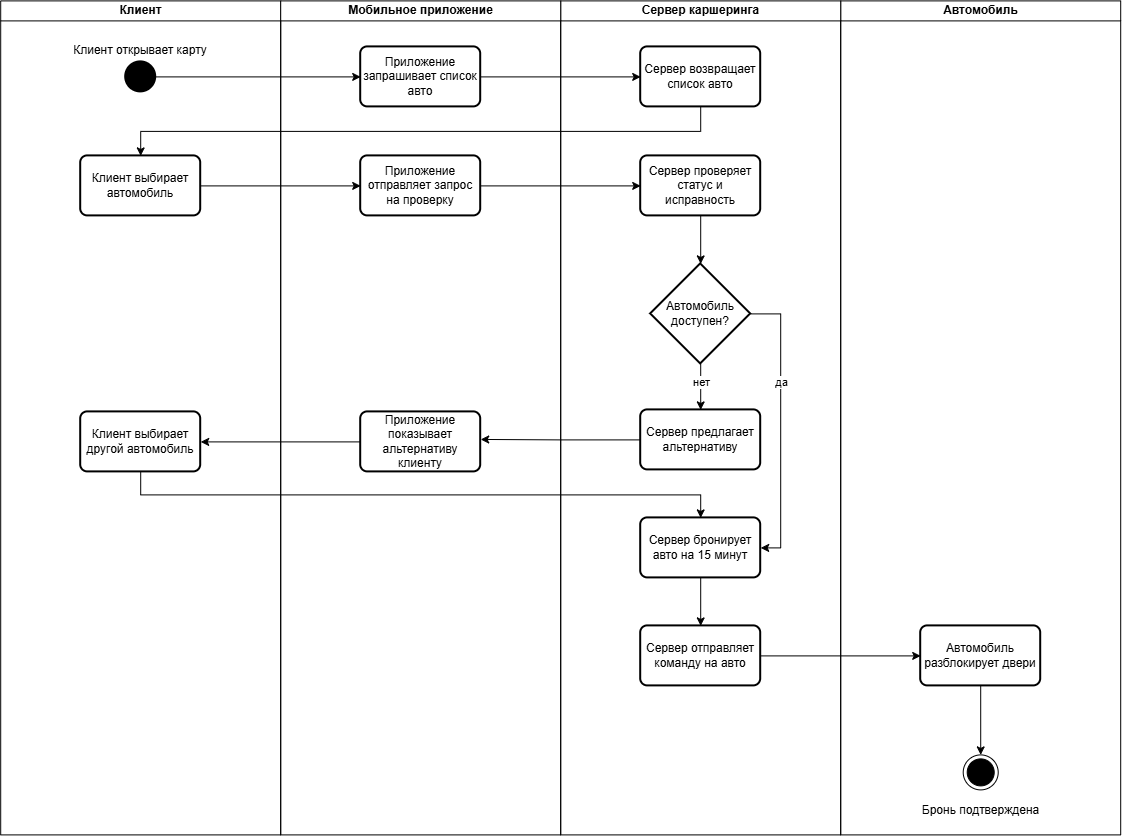

The diagram above was exported from draw.io. Its source (the exported page's mxGraphModel, read from the mxfile embedded in the PNG):
<mxGraphModel dx="2575" dy="1730" grid="0" gridSize="10" guides="1" tooltips="1" connect="1" arrows="1" fold="1" page="1" pageScale="1" pageWidth="1920" pageHeight="1200" math="0" shadow="0">
  <root>
    <mxCell id="0" />
    <mxCell id="1" parent="0" />
    <mxCell id="h2bBm5j4FA1SVuiIVQkx-1" parent="1" style="swimlane;html=1;startSize=20;" value="Автомобиль" vertex="1">
      <mxGeometry height="834" width="280" x="1250" y="428" as="geometry" />
    </mxCell>
    <mxCell id="h2bBm5j4FA1SVuiIVQkx-2" parent="h2bBm5j4FA1SVuiIVQkx-1" style="ellipse;html=1;shape=endState;fillColor=strokeColor;" value="" vertex="1">
      <mxGeometry height="35" width="35" x="122.51" y="754" as="geometry" />
    </mxCell>
    <mxCell id="h2bBm5j4FA1SVuiIVQkx-3" parent="h2bBm5j4FA1SVuiIVQkx-1" style="text;html=1;whiteSpace=wrap;strokeColor=none;fillColor=none;align=center;verticalAlign=middle;rounded=0;" value="&lt;font style=&quot;font-size: 12px;&quot;&gt;Бронь подтверждена&lt;/font&gt;" vertex="1">
      <mxGeometry height="20" width="123.25" x="78.38000000000001" y="800" as="geometry" />
    </mxCell>
    <mxCell id="h2bBm5j4FA1SVuiIVQkx-4" edge="1" parent="h2bBm5j4FA1SVuiIVQkx-1" source="h2bBm5j4FA1SVuiIVQkx-5" style="edgeStyle=orthogonalEdgeStyle;rounded=0;orthogonalLoop=1;jettySize=auto;html=1;exitX=0.5;exitY=1;exitDx=0;exitDy=0;entryX=0.5;entryY=0;entryDx=0;entryDy=0;" target="h2bBm5j4FA1SVuiIVQkx-2">
      <mxGeometry relative="1" as="geometry" />
    </mxCell>
    <mxCell id="h2bBm5j4FA1SVuiIVQkx-5" parent="h2bBm5j4FA1SVuiIVQkx-1" style="rounded=1;whiteSpace=wrap;html=1;absoluteArcSize=1;arcSize=14;strokeWidth=2;" value="Автомобиль разблокирует двери" vertex="1">
      <mxGeometry height="60" width="120" x="80" y="625" as="geometry" />
    </mxCell>
    <mxCell id="h2bBm5j4FA1SVuiIVQkx-6" parent="1" style="swimlane;html=1;startSize=20;" value="Сервер каршеринга" vertex="1">
      <mxGeometry height="834" width="280" x="970" y="428" as="geometry" />
    </mxCell>
    <mxCell id="h2bBm5j4FA1SVuiIVQkx-7" parent="h2bBm5j4FA1SVuiIVQkx-6" style="rounded=1;whiteSpace=wrap;html=1;absoluteArcSize=1;arcSize=14;strokeWidth=2;" value="Сервер возвращает список авто" vertex="1">
      <mxGeometry height="60" width="120" x="80" y="46" as="geometry" />
    </mxCell>
    <mxCell id="h2bBm5j4FA1SVuiIVQkx-8" parent="h2bBm5j4FA1SVuiIVQkx-6" style="rounded=1;whiteSpace=wrap;html=1;absoluteArcSize=1;arcSize=14;strokeWidth=2;" value="Сервер предлагает альтернативу" vertex="1">
      <mxGeometry height="60" width="120" x="80" y="409" as="geometry" />
    </mxCell>
    <mxCell id="h2bBm5j4FA1SVuiIVQkx-9" edge="1" parent="h2bBm5j4FA1SVuiIVQkx-6" source="h2bBm5j4FA1SVuiIVQkx-10" style="edgeStyle=orthogonalEdgeStyle;rounded=0;orthogonalLoop=1;jettySize=auto;html=1;exitX=0.5;exitY=1;exitDx=0;exitDy=0;entryX=0.5;entryY=0;entryDx=0;entryDy=0;" target="h2bBm5j4FA1SVuiIVQkx-17">
      <mxGeometry relative="1" as="geometry" />
    </mxCell>
    <mxCell id="h2bBm5j4FA1SVuiIVQkx-10" parent="h2bBm5j4FA1SVuiIVQkx-6" style="rounded=1;whiteSpace=wrap;html=1;absoluteArcSize=1;arcSize=14;strokeWidth=2;" value="Сервер бронирует авто на 15 минут" vertex="1">
      <mxGeometry height="60" width="120" x="80" y="517" as="geometry" />
    </mxCell>
    <mxCell id="h2bBm5j4FA1SVuiIVQkx-11" edge="1" parent="h2bBm5j4FA1SVuiIVQkx-6" source="h2bBm5j4FA1SVuiIVQkx-15" style="edgeStyle=orthogonalEdgeStyle;rounded=0;orthogonalLoop=1;jettySize=auto;html=1;exitX=0.5;exitY=1;exitDx=0;exitDy=0;exitPerimeter=0;entryX=0.5;entryY=0;entryDx=0;entryDy=0;" target="h2bBm5j4FA1SVuiIVQkx-8">
      <mxGeometry relative="1" as="geometry" />
    </mxCell>
    <mxCell id="h2bBm5j4FA1SVuiIVQkx-12" connectable="0" parent="h2bBm5j4FA1SVuiIVQkx-11" style="edgeLabel;html=1;align=center;verticalAlign=middle;resizable=0;points=[];" value="нет" vertex="1">
      <mxGeometry relative="1" x="-0.1217" y="2" as="geometry">
        <mxPoint x="-2" y="-3" as="offset" />
      </mxGeometry>
    </mxCell>
    <mxCell id="h2bBm5j4FA1SVuiIVQkx-13" edge="1" parent="h2bBm5j4FA1SVuiIVQkx-6" source="h2bBm5j4FA1SVuiIVQkx-15" style="edgeStyle=orthogonalEdgeStyle;rounded=0;orthogonalLoop=1;jettySize=auto;html=1;exitX=1;exitY=0.5;exitDx=0;exitDy=0;exitPerimeter=0;entryX=1;entryY=0.5;entryDx=0;entryDy=0;" target="h2bBm5j4FA1SVuiIVQkx-10">
      <mxGeometry relative="1" as="geometry" />
    </mxCell>
    <mxCell id="h2bBm5j4FA1SVuiIVQkx-14" connectable="0" parent="h2bBm5j4FA1SVuiIVQkx-13" style="edgeLabel;html=1;align=center;verticalAlign=middle;resizable=0;points=[];" value="да" vertex="1">
      <mxGeometry relative="1" x="-0.3735" as="geometry">
        <mxPoint y="7" as="offset" />
      </mxGeometry>
    </mxCell>
    <mxCell id="h2bBm5j4FA1SVuiIVQkx-15" parent="h2bBm5j4FA1SVuiIVQkx-6" style="strokeWidth=2;html=1;shape=mxgraph.flowchart.decision;whiteSpace=wrap;" value="Автомобиль доступен?" vertex="1">
      <mxGeometry height="100" width="100" x="90" y="263" as="geometry" />
    </mxCell>
    <mxCell id="h2bBm5j4FA1SVuiIVQkx-16" parent="h2bBm5j4FA1SVuiIVQkx-6" style="rounded=1;whiteSpace=wrap;html=1;absoluteArcSize=1;arcSize=14;strokeWidth=2;" value="Сервер проверяет статус и исправность" vertex="1">
      <mxGeometry height="60" width="120" x="80" y="155" as="geometry" />
    </mxCell>
    <mxCell id="h2bBm5j4FA1SVuiIVQkx-17" parent="h2bBm5j4FA1SVuiIVQkx-6" style="rounded=1;whiteSpace=wrap;html=1;absoluteArcSize=1;arcSize=14;strokeWidth=2;" value="Сервер отправляет команду на авто" vertex="1">
      <mxGeometry height="60" width="120" x="80" y="625" as="geometry" />
    </mxCell>
    <mxCell id="h2bBm5j4FA1SVuiIVQkx-18" edge="1" parent="h2bBm5j4FA1SVuiIVQkx-6" source="h2bBm5j4FA1SVuiIVQkx-16" style="edgeStyle=orthogonalEdgeStyle;rounded=0;orthogonalLoop=1;jettySize=auto;html=1;exitX=0.5;exitY=1;exitDx=0;exitDy=0;entryX=0.5;entryY=0;entryDx=0;entryDy=0;entryPerimeter=0;" target="h2bBm5j4FA1SVuiIVQkx-15">
      <mxGeometry relative="1" as="geometry" />
    </mxCell>
    <mxCell id="h2bBm5j4FA1SVuiIVQkx-19" parent="1" style="swimlane;html=1;startSize=20;" value="Клиент" vertex="1">
      <mxGeometry height="834" width="280" x="410" y="428" as="geometry" />
    </mxCell>
    <mxCell id="h2bBm5j4FA1SVuiIVQkx-20" parent="h2bBm5j4FA1SVuiIVQkx-19" style="shape=ellipse;html=1;fillColor=strokeColor;strokeWidth=2;verticalLabelPosition=bottom;verticalAlignment=top;perimeter=ellipsePerimeter;" value="" vertex="1">
      <mxGeometry height="30" width="30" x="125" y="61" as="geometry" />
    </mxCell>
    <mxCell id="h2bBm5j4FA1SVuiIVQkx-21" parent="h2bBm5j4FA1SVuiIVQkx-19" style="text;html=1;whiteSpace=wrap;strokeColor=none;fillColor=none;align=center;verticalAlign=middle;rounded=0;" value="&lt;font style=&quot;font-size: 12px;&quot;&gt;Клиент открывает карту&lt;/font&gt;" vertex="1">
      <mxGeometry height="20" width="150" x="65" y="40" as="geometry" />
    </mxCell>
    <mxCell id="h2bBm5j4FA1SVuiIVQkx-22" parent="h2bBm5j4FA1SVuiIVQkx-19" style="rounded=1;whiteSpace=wrap;html=1;absoluteArcSize=1;arcSize=14;strokeWidth=2;" value="Клиент выбирает автомобиль" vertex="1">
      <mxGeometry height="60" width="120" x="80" y="155" as="geometry" />
    </mxCell>
    <mxCell id="h2bBm5j4FA1SVuiIVQkx-23" parent="h2bBm5j4FA1SVuiIVQkx-19" style="rounded=1;whiteSpace=wrap;html=1;absoluteArcSize=1;arcSize=14;strokeWidth=2;" value="Клиент выбирает другой автомобиль" vertex="1">
      <mxGeometry height="60" width="120" x="80" y="411" as="geometry" />
    </mxCell>
    <mxCell id="h2bBm5j4FA1SVuiIVQkx-24" parent="1" style="swimlane;html=1;startSize=20;" value="Мобильное приложение" vertex="1">
      <mxGeometry height="834" width="280" x="690" y="428" as="geometry" />
    </mxCell>
    <mxCell id="h2bBm5j4FA1SVuiIVQkx-25" parent="h2bBm5j4FA1SVuiIVQkx-24" style="rounded=1;whiteSpace=wrap;html=1;absoluteArcSize=1;arcSize=14;strokeWidth=2;" value="Приложение отправляет запрос на проверку" vertex="1">
      <mxGeometry height="60" width="120" x="80" y="155" as="geometry" />
    </mxCell>
    <mxCell id="h2bBm5j4FA1SVuiIVQkx-26" parent="h2bBm5j4FA1SVuiIVQkx-24" style="rounded=1;whiteSpace=wrap;html=1;absoluteArcSize=1;arcSize=14;strokeWidth=2;" value="Приложение показывает альтернативу клиенту" vertex="1">
      <mxGeometry height="60" width="120" x="80" y="411" as="geometry" />
    </mxCell>
    <mxCell id="h2bBm5j4FA1SVuiIVQkx-27" parent="h2bBm5j4FA1SVuiIVQkx-24" style="rounded=1;whiteSpace=wrap;html=1;absoluteArcSize=1;arcSize=14;strokeWidth=2;" value="Приложение запрашивает список авто" vertex="1">
      <mxGeometry height="60" width="120" x="80" y="46" as="geometry" />
    </mxCell>
    <mxCell id="h2bBm5j4FA1SVuiIVQkx-28" edge="1" parent="1" source="h2bBm5j4FA1SVuiIVQkx-20" style="edgeStyle=orthogonalEdgeStyle;rounded=0;orthogonalLoop=1;jettySize=auto;html=1;exitX=1;exitY=0.5;exitDx=0;exitDy=0;entryX=0;entryY=0.5;entryDx=0;entryDy=0;" target="h2bBm5j4FA1SVuiIVQkx-27">
      <mxGeometry relative="1" as="geometry" />
    </mxCell>
    <mxCell id="h2bBm5j4FA1SVuiIVQkx-29" edge="1" parent="1" source="h2bBm5j4FA1SVuiIVQkx-27" style="edgeStyle=orthogonalEdgeStyle;rounded=0;orthogonalLoop=1;jettySize=auto;html=1;exitX=1;exitY=0.5;exitDx=0;exitDy=0;entryX=0;entryY=0.5;entryDx=0;entryDy=0;" target="h2bBm5j4FA1SVuiIVQkx-7">
      <mxGeometry relative="1" as="geometry" />
    </mxCell>
    <mxCell id="h2bBm5j4FA1SVuiIVQkx-30" edge="1" parent="1" source="h2bBm5j4FA1SVuiIVQkx-7" style="edgeStyle=orthogonalEdgeStyle;rounded=0;orthogonalLoop=1;jettySize=auto;html=1;exitX=0.5;exitY=1;exitDx=0;exitDy=0;entryX=0.5;entryY=0;entryDx=0;entryDy=0;" target="h2bBm5j4FA1SVuiIVQkx-22">
      <mxGeometry relative="1" as="geometry" />
    </mxCell>
    <mxCell id="h2bBm5j4FA1SVuiIVQkx-31" edge="1" parent="1" source="h2bBm5j4FA1SVuiIVQkx-22" style="edgeStyle=orthogonalEdgeStyle;rounded=0;orthogonalLoop=1;jettySize=auto;html=1;exitX=1;exitY=0.5;exitDx=0;exitDy=0;entryX=0;entryY=0.5;entryDx=0;entryDy=0;" target="h2bBm5j4FA1SVuiIVQkx-25">
      <mxGeometry relative="1" as="geometry" />
    </mxCell>
    <mxCell id="h2bBm5j4FA1SVuiIVQkx-32" edge="1" parent="1" source="h2bBm5j4FA1SVuiIVQkx-25" style="edgeStyle=orthogonalEdgeStyle;rounded=0;orthogonalLoop=1;jettySize=auto;html=1;exitX=1;exitY=0.5;exitDx=0;exitDy=0;entryX=0;entryY=0.5;entryDx=0;entryDy=0;" target="h2bBm5j4FA1SVuiIVQkx-16">
      <mxGeometry relative="1" as="geometry" />
    </mxCell>
    <mxCell id="h2bBm5j4FA1SVuiIVQkx-33" edge="1" parent="1" source="h2bBm5j4FA1SVuiIVQkx-8" style="edgeStyle=orthogonalEdgeStyle;rounded=0;orthogonalLoop=1;jettySize=auto;html=1;exitX=0;exitY=0.5;exitDx=0;exitDy=0;entryX=1;entryY=0.459;entryDx=0;entryDy=0;entryPerimeter=0;" target="h2bBm5j4FA1SVuiIVQkx-26">
      <mxGeometry relative="1" as="geometry">
        <Array as="points">
          <mxPoint x="971.3200000000002" y="867" />
        </Array>
      </mxGeometry>
    </mxCell>
    <mxCell id="h2bBm5j4FA1SVuiIVQkx-34" edge="1" parent="1" source="h2bBm5j4FA1SVuiIVQkx-26" style="edgeStyle=orthogonalEdgeStyle;rounded=0;orthogonalLoop=1;jettySize=auto;html=1;exitX=0;exitY=0.5;exitDx=0;exitDy=0;entryX=1;entryY=0.5;entryDx=0;entryDy=0;" target="h2bBm5j4FA1SVuiIVQkx-23">
      <mxGeometry relative="1" as="geometry" />
    </mxCell>
    <mxCell id="h2bBm5j4FA1SVuiIVQkx-35" edge="1" parent="1" source="h2bBm5j4FA1SVuiIVQkx-23" style="edgeStyle=orthogonalEdgeStyle;rounded=0;orthogonalLoop=1;jettySize=auto;html=1;exitX=0.5;exitY=1;exitDx=0;exitDy=0;entryX=0.5;entryY=0;entryDx=0;entryDy=0;" target="h2bBm5j4FA1SVuiIVQkx-10">
      <mxGeometry relative="1" as="geometry" />
    </mxCell>
    <mxCell id="h2bBm5j4FA1SVuiIVQkx-36" edge="1" parent="1" source="h2bBm5j4FA1SVuiIVQkx-17" style="edgeStyle=orthogonalEdgeStyle;rounded=0;orthogonalLoop=1;jettySize=auto;html=1;exitX=1;exitY=0.5;exitDx=0;exitDy=0;entryX=0;entryY=0.5;entryDx=0;entryDy=0;" target="h2bBm5j4FA1SVuiIVQkx-5">
      <mxGeometry relative="1" as="geometry" />
    </mxCell>
  </root>
</mxGraphModel>